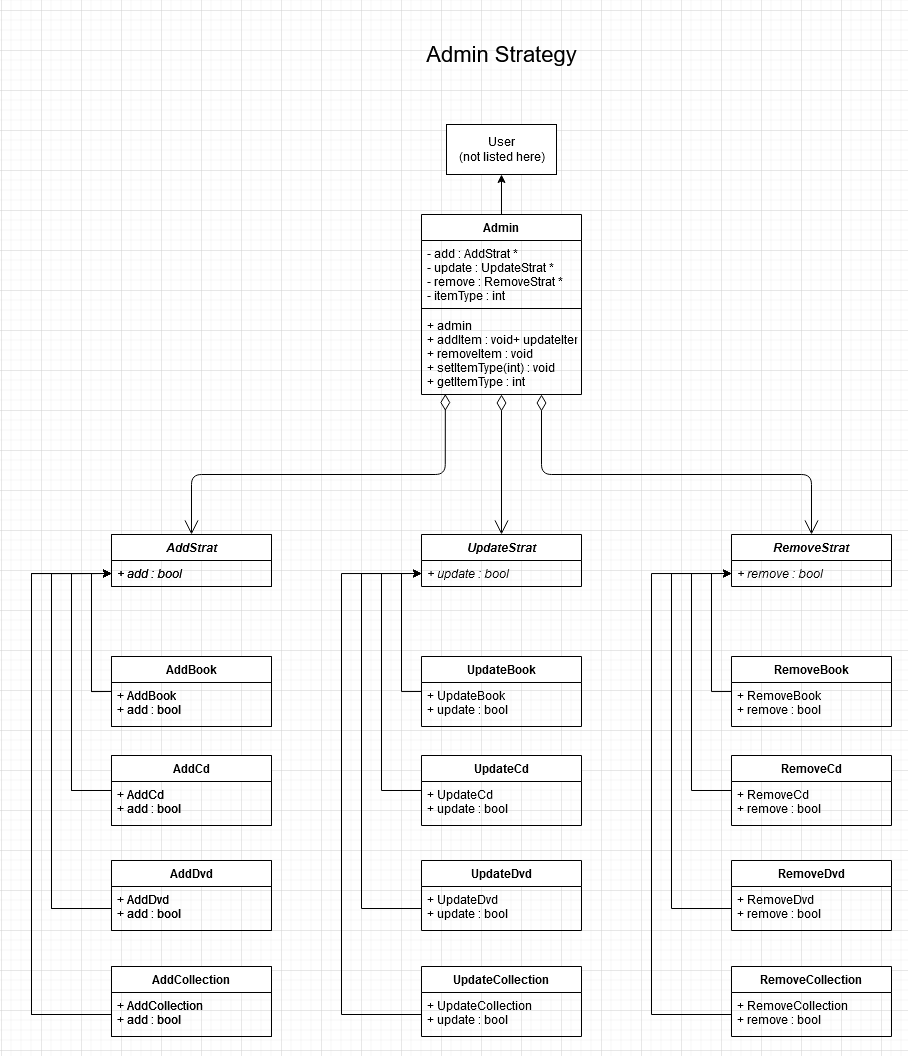

The diagram above was exported from draw.io. Its source (the exported page's mxGraphModel, read from the mxfile embedded in the PNG):
<mxGraphModel dx="3276" dy="1288" grid="1" gridSize="10" guides="1" tooltips="1" connect="1" arrows="1" fold="1" page="1" pageScale="1" pageWidth="850" pageHeight="1100" math="0" shadow="0">
  <root>
    <mxCell id="0" />
    <mxCell id="1" parent="0" />
    <mxCell id="2" value="Admin Strategy" style="text;html=1;strokeColor=none;fillColor=none;align=center;verticalAlign=middle;whiteSpace=wrap;rounded=0;fontSize=22;" vertex="1" parent="1">
      <mxGeometry x="997.5" y="50" width="305" height="60" as="geometry" />
    </mxCell>
    <mxCell id="3" style="edgeStyle=orthogonalEdgeStyle;rounded=0;orthogonalLoop=1;jettySize=auto;html=1;exitX=0.5;exitY=0;exitDx=0;exitDy=0;entryX=0.5;entryY=1;entryDx=0;entryDy=0;" edge="1" source="4" target="67" parent="1">
      <mxGeometry relative="1" as="geometry" />
    </mxCell>
    <mxCell id="4" value="Admin" style="swimlane;fontStyle=1;align=center;verticalAlign=top;childLayout=stackLayout;horizontal=1;startSize=26;horizontalStack=0;resizeParent=1;resizeParentMax=0;resizeLast=0;collapsible=1;marginBottom=0;" vertex="1" parent="1">
      <mxGeometry x="1070" y="240" width="160" height="180" as="geometry" />
    </mxCell>
    <mxCell id="5" value="- add : AddStrat *&#10;- update : UpdateStrat *&#10;- remove : RemoveStrat *&#10;- itemType : int&#10;" style="text;strokeColor=none;fillColor=none;align=left;verticalAlign=top;spacingLeft=4;spacingRight=4;overflow=hidden;rotatable=0;points=[[0,0.5],[1,0.5]];portConstraint=eastwest;" vertex="1" parent="4">
      <mxGeometry y="26" width="160" height="64" as="geometry" />
    </mxCell>
    <mxCell id="6" value="" style="line;strokeWidth=1;fillColor=none;align=left;verticalAlign=middle;spacingTop=-1;spacingLeft=3;spacingRight=3;rotatable=0;labelPosition=right;points=[];portConstraint=eastwest;" vertex="1" parent="4">
      <mxGeometry y="90" width="160" height="8" as="geometry" />
    </mxCell>
    <mxCell id="7" value="+ admin&#10;+ addItem : void+ updateItem : void&#10;+ removeItem : void&#10;+ setItemType(int) : void&#10;+ getItemType : int&#10;" style="text;strokeColor=none;fillColor=none;align=left;verticalAlign=top;spacingLeft=4;spacingRight=4;overflow=hidden;rotatable=0;points=[[0,0.5],[1,0.5]];portConstraint=eastwest;" vertex="1" parent="4">
      <mxGeometry y="98" width="160" height="82" as="geometry" />
    </mxCell>
    <mxCell id="8" value="AddStrat" style="swimlane;fontStyle=3;align=center;verticalAlign=top;childLayout=stackLayout;horizontal=1;startSize=26;horizontalStack=0;resizeParent=1;resizeParentMax=0;resizeLast=0;collapsible=1;marginBottom=0;" vertex="1" parent="1">
      <mxGeometry x="760" y="560" width="160" height="52" as="geometry" />
    </mxCell>
    <mxCell id="9" value="+ add : bool" style="text;strokeColor=none;fillColor=none;align=left;verticalAlign=top;spacingLeft=4;spacingRight=4;overflow=hidden;rotatable=0;points=[[0,0.5],[1,0.5]];portConstraint=eastwest;fontStyle=2" vertex="1" parent="8">
      <mxGeometry y="26" width="160" height="26" as="geometry" />
    </mxCell>
    <mxCell id="10" style="edgeStyle=orthogonalEdgeStyle;rounded=0;orthogonalLoop=1;jettySize=auto;html=1;exitX=0;exitY=0.5;exitDx=0;exitDy=0;entryX=0;entryY=0.5;entryDx=0;entryDy=0;" edge="1" source="11" target="9" parent="1">
      <mxGeometry relative="1" as="geometry" />
    </mxCell>
    <mxCell id="11" value="AddBook" style="swimlane;fontStyle=1;align=center;verticalAlign=top;childLayout=stackLayout;horizontal=1;startSize=26;horizontalStack=0;resizeParent=1;resizeParentMax=0;resizeLast=0;collapsible=1;marginBottom=0;" vertex="1" parent="1">
      <mxGeometry x="760" y="682" width="160" height="70" as="geometry" />
    </mxCell>
    <mxCell id="12" value="+ AddBook&#10;+ add : bool&#10;" style="text;strokeColor=none;fillColor=none;align=left;verticalAlign=top;spacingLeft=4;spacingRight=4;overflow=hidden;rotatable=0;points=[[0,0.5],[1,0.5]];portConstraint=eastwest;" vertex="1" parent="11">
      <mxGeometry y="26" width="160" height="44" as="geometry" />
    </mxCell>
    <mxCell id="13" style="edgeStyle=orthogonalEdgeStyle;rounded=0;orthogonalLoop=1;jettySize=auto;html=1;exitX=0;exitY=0.5;exitDx=0;exitDy=0;entryX=0;entryY=0.5;entryDx=0;entryDy=0;" edge="1" source="14" target="9" parent="1">
      <mxGeometry relative="1" as="geometry">
        <Array as="points">
          <mxPoint x="720" y="816" />
          <mxPoint x="720" y="599" />
        </Array>
      </mxGeometry>
    </mxCell>
    <mxCell id="14" value="AddCd" style="swimlane;fontStyle=1;align=center;verticalAlign=top;childLayout=stackLayout;horizontal=1;startSize=26;horizontalStack=0;resizeParent=1;resizeParentMax=0;resizeLast=0;collapsible=1;marginBottom=0;" vertex="1" parent="1">
      <mxGeometry x="760" y="781" width="160" height="70" as="geometry" />
    </mxCell>
    <mxCell id="15" value="+ AddCd&#10;+ add : bool&#10;" style="text;strokeColor=none;fillColor=none;align=left;verticalAlign=top;spacingLeft=4;spacingRight=4;overflow=hidden;rotatable=0;points=[[0,0.5],[1,0.5]];portConstraint=eastwest;" vertex="1" parent="14">
      <mxGeometry y="26" width="160" height="44" as="geometry" />
    </mxCell>
    <mxCell id="16" value="AddDvd" style="swimlane;fontStyle=1;align=center;verticalAlign=top;childLayout=stackLayout;horizontal=1;startSize=26;horizontalStack=0;resizeParent=1;resizeParentMax=0;resizeLast=0;collapsible=1;marginBottom=0;" vertex="1" parent="1">
      <mxGeometry x="760" y="886" width="160" height="70" as="geometry" />
    </mxCell>
    <mxCell id="17" value="+ AddDvd&#10;+ add : bool&#10;" style="text;strokeColor=none;fillColor=none;align=left;verticalAlign=top;spacingLeft=4;spacingRight=4;overflow=hidden;rotatable=0;points=[[0,0.5],[1,0.5]];portConstraint=eastwest;" vertex="1" parent="16">
      <mxGeometry y="26" width="160" height="44" as="geometry" />
    </mxCell>
    <mxCell id="18" value="AddCollection" style="swimlane;fontStyle=1;align=center;verticalAlign=top;childLayout=stackLayout;horizontal=1;startSize=26;horizontalStack=0;resizeParent=1;resizeParentMax=0;resizeLast=0;collapsible=1;marginBottom=0;" vertex="1" parent="1">
      <mxGeometry x="760" y="992" width="160" height="70" as="geometry" />
    </mxCell>
    <mxCell id="19" value="+ AddCollection&#10;+ add : bool&#10;" style="text;strokeColor=none;fillColor=none;align=left;verticalAlign=top;spacingLeft=4;spacingRight=4;overflow=hidden;rotatable=0;points=[[0,0.5],[1,0.5]];portConstraint=eastwest;" vertex="1" parent="18">
      <mxGeometry y="26" width="160" height="44" as="geometry" />
    </mxCell>
    <mxCell id="20" style="edgeStyle=orthogonalEdgeStyle;rounded=0;orthogonalLoop=1;jettySize=auto;html=1;exitX=0;exitY=0.5;exitDx=0;exitDy=0;entryX=0;entryY=0.5;entryDx=0;entryDy=0;" edge="1" source="17" target="9" parent="1">
      <mxGeometry relative="1" as="geometry">
        <Array as="points">
          <mxPoint x="700" y="934" />
          <mxPoint x="700" y="599" />
        </Array>
      </mxGeometry>
    </mxCell>
    <mxCell id="21" style="edgeStyle=orthogonalEdgeStyle;rounded=0;orthogonalLoop=1;jettySize=auto;html=1;exitX=0;exitY=0.5;exitDx=0;exitDy=0;entryX=0;entryY=0.5;entryDx=0;entryDy=0;" edge="1" source="19" target="9" parent="1">
      <mxGeometry relative="1" as="geometry">
        <Array as="points">
          <mxPoint x="680" y="1040" />
          <mxPoint x="680" y="599" />
        </Array>
      </mxGeometry>
    </mxCell>
    <mxCell id="22" value="AddStrat" style="swimlane;fontStyle=3;align=center;verticalAlign=top;childLayout=stackLayout;horizontal=1;startSize=26;horizontalStack=0;resizeParent=1;resizeParentMax=0;resizeLast=0;collapsible=1;marginBottom=0;" vertex="1" parent="1">
      <mxGeometry x="760" y="560" width="160" height="52" as="geometry" />
    </mxCell>
    <mxCell id="23" value="+ add : bool" style="text;strokeColor=none;fillColor=none;align=left;verticalAlign=top;spacingLeft=4;spacingRight=4;overflow=hidden;rotatable=0;points=[[0,0.5],[1,0.5]];portConstraint=eastwest;fontStyle=2" vertex="1" parent="22">
      <mxGeometry y="26" width="160" height="26" as="geometry" />
    </mxCell>
    <mxCell id="24" style="edgeStyle=orthogonalEdgeStyle;rounded=0;orthogonalLoop=1;jettySize=auto;html=1;exitX=0;exitY=0.5;exitDx=0;exitDy=0;entryX=0;entryY=0.5;entryDx=0;entryDy=0;" edge="1" source="25" target="23" parent="1">
      <mxGeometry relative="1" as="geometry" />
    </mxCell>
    <mxCell id="25" value="AddBook" style="swimlane;fontStyle=1;align=center;verticalAlign=top;childLayout=stackLayout;horizontal=1;startSize=26;horizontalStack=0;resizeParent=1;resizeParentMax=0;resizeLast=0;collapsible=1;marginBottom=0;" vertex="1" parent="1">
      <mxGeometry x="760" y="682" width="160" height="70" as="geometry" />
    </mxCell>
    <mxCell id="26" value="+ AddBook&#10;+ add : bool&#10;" style="text;strokeColor=none;fillColor=none;align=left;verticalAlign=top;spacingLeft=4;spacingRight=4;overflow=hidden;rotatable=0;points=[[0,0.5],[1,0.5]];portConstraint=eastwest;" vertex="1" parent="25">
      <mxGeometry y="26" width="160" height="44" as="geometry" />
    </mxCell>
    <mxCell id="27" style="edgeStyle=orthogonalEdgeStyle;rounded=0;orthogonalLoop=1;jettySize=auto;html=1;exitX=0;exitY=0.5;exitDx=0;exitDy=0;entryX=0;entryY=0.5;entryDx=0;entryDy=0;" edge="1" source="28" target="23" parent="1">
      <mxGeometry relative="1" as="geometry">
        <Array as="points">
          <mxPoint x="720" y="816" />
          <mxPoint x="720" y="599" />
        </Array>
      </mxGeometry>
    </mxCell>
    <mxCell id="28" value="AddCd" style="swimlane;fontStyle=1;align=center;verticalAlign=top;childLayout=stackLayout;horizontal=1;startSize=26;horizontalStack=0;resizeParent=1;resizeParentMax=0;resizeLast=0;collapsible=1;marginBottom=0;" vertex="1" parent="1">
      <mxGeometry x="760" y="781" width="160" height="70" as="geometry" />
    </mxCell>
    <mxCell id="29" value="+ AddCd&#10;+ add : bool&#10;" style="text;strokeColor=none;fillColor=none;align=left;verticalAlign=top;spacingLeft=4;spacingRight=4;overflow=hidden;rotatable=0;points=[[0,0.5],[1,0.5]];portConstraint=eastwest;" vertex="1" parent="28">
      <mxGeometry y="26" width="160" height="44" as="geometry" />
    </mxCell>
    <mxCell id="30" value="AddDvd" style="swimlane;fontStyle=1;align=center;verticalAlign=top;childLayout=stackLayout;horizontal=1;startSize=26;horizontalStack=0;resizeParent=1;resizeParentMax=0;resizeLast=0;collapsible=1;marginBottom=0;" vertex="1" parent="1">
      <mxGeometry x="760" y="886" width="160" height="70" as="geometry" />
    </mxCell>
    <mxCell id="31" value="+ AddDvd&#10;+ add : bool&#10;" style="text;strokeColor=none;fillColor=none;align=left;verticalAlign=top;spacingLeft=4;spacingRight=4;overflow=hidden;rotatable=0;points=[[0,0.5],[1,0.5]];portConstraint=eastwest;" vertex="1" parent="30">
      <mxGeometry y="26" width="160" height="44" as="geometry" />
    </mxCell>
    <mxCell id="32" value="AddCollection" style="swimlane;fontStyle=1;align=center;verticalAlign=top;childLayout=stackLayout;horizontal=1;startSize=26;horizontalStack=0;resizeParent=1;resizeParentMax=0;resizeLast=0;collapsible=1;marginBottom=0;" vertex="1" parent="1">
      <mxGeometry x="760" y="992" width="160" height="70" as="geometry" />
    </mxCell>
    <mxCell id="33" value="+ AddCollection&#10;+ add : bool&#10;" style="text;strokeColor=none;fillColor=none;align=left;verticalAlign=top;spacingLeft=4;spacingRight=4;overflow=hidden;rotatable=0;points=[[0,0.5],[1,0.5]];portConstraint=eastwest;" vertex="1" parent="32">
      <mxGeometry y="26" width="160" height="44" as="geometry" />
    </mxCell>
    <mxCell id="34" style="edgeStyle=orthogonalEdgeStyle;rounded=0;orthogonalLoop=1;jettySize=auto;html=1;exitX=0;exitY=0.5;exitDx=0;exitDy=0;entryX=0;entryY=0.5;entryDx=0;entryDy=0;" edge="1" source="31" target="23" parent="1">
      <mxGeometry relative="1" as="geometry">
        <Array as="points">
          <mxPoint x="700" y="934" />
          <mxPoint x="700" y="599" />
        </Array>
      </mxGeometry>
    </mxCell>
    <mxCell id="35" style="edgeStyle=orthogonalEdgeStyle;rounded=0;orthogonalLoop=1;jettySize=auto;html=1;exitX=0;exitY=0.5;exitDx=0;exitDy=0;entryX=0;entryY=0.5;entryDx=0;entryDy=0;" edge="1" source="33" target="23" parent="1">
      <mxGeometry relative="1" as="geometry">
        <Array as="points">
          <mxPoint x="680" y="1040" />
          <mxPoint x="680" y="599" />
        </Array>
      </mxGeometry>
    </mxCell>
    <mxCell id="36" value="UpdateStrat" style="swimlane;fontStyle=3;align=center;verticalAlign=top;childLayout=stackLayout;horizontal=1;startSize=26;horizontalStack=0;resizeParent=1;resizeParentMax=0;resizeLast=0;collapsible=1;marginBottom=0;" vertex="1" parent="1">
      <mxGeometry x="1070" y="560" width="160" height="52" as="geometry" />
    </mxCell>
    <mxCell id="37" value="+ update : bool" style="text;strokeColor=none;fillColor=none;align=left;verticalAlign=top;spacingLeft=4;spacingRight=4;overflow=hidden;rotatable=0;points=[[0,0.5],[1,0.5]];portConstraint=eastwest;fontStyle=2" vertex="1" parent="36">
      <mxGeometry y="26" width="160" height="26" as="geometry" />
    </mxCell>
    <mxCell id="38" style="edgeStyle=orthogonalEdgeStyle;rounded=0;orthogonalLoop=1;jettySize=auto;html=1;exitX=0;exitY=0.5;exitDx=0;exitDy=0;entryX=0;entryY=0.5;entryDx=0;entryDy=0;" edge="1" source="39" target="37" parent="1">
      <mxGeometry relative="1" as="geometry" />
    </mxCell>
    <mxCell id="39" value="UpdateBook" style="swimlane;fontStyle=1;align=center;verticalAlign=top;childLayout=stackLayout;horizontal=1;startSize=26;horizontalStack=0;resizeParent=1;resizeParentMax=0;resizeLast=0;collapsible=1;marginBottom=0;" vertex="1" parent="1">
      <mxGeometry x="1070" y="682" width="160" height="70" as="geometry" />
    </mxCell>
    <mxCell id="40" value="+ UpdateBook&#10;+ update : bool&#10;" style="text;strokeColor=none;fillColor=none;align=left;verticalAlign=top;spacingLeft=4;spacingRight=4;overflow=hidden;rotatable=0;points=[[0,0.5],[1,0.5]];portConstraint=eastwest;" vertex="1" parent="39">
      <mxGeometry y="26" width="160" height="44" as="geometry" />
    </mxCell>
    <mxCell id="41" style="edgeStyle=orthogonalEdgeStyle;rounded=0;orthogonalLoop=1;jettySize=auto;html=1;exitX=0;exitY=0.5;exitDx=0;exitDy=0;entryX=0;entryY=0.5;entryDx=0;entryDy=0;" edge="1" source="42" target="37" parent="1">
      <mxGeometry relative="1" as="geometry">
        <Array as="points">
          <mxPoint x="1030" y="816" />
          <mxPoint x="1030" y="599" />
        </Array>
      </mxGeometry>
    </mxCell>
    <mxCell id="42" value="UpdateCd" style="swimlane;fontStyle=1;align=center;verticalAlign=top;childLayout=stackLayout;horizontal=1;startSize=26;horizontalStack=0;resizeParent=1;resizeParentMax=0;resizeLast=0;collapsible=1;marginBottom=0;" vertex="1" parent="1">
      <mxGeometry x="1070" y="781" width="160" height="70" as="geometry" />
    </mxCell>
    <mxCell id="43" value="+ UpdateCd&#10;+ update : bool&#10;" style="text;strokeColor=none;fillColor=none;align=left;verticalAlign=top;spacingLeft=4;spacingRight=4;overflow=hidden;rotatable=0;points=[[0,0.5],[1,0.5]];portConstraint=eastwest;" vertex="1" parent="42">
      <mxGeometry y="26" width="160" height="44" as="geometry" />
    </mxCell>
    <mxCell id="44" value="UpdateDvd" style="swimlane;fontStyle=1;align=center;verticalAlign=top;childLayout=stackLayout;horizontal=1;startSize=26;horizontalStack=0;resizeParent=1;resizeParentMax=0;resizeLast=0;collapsible=1;marginBottom=0;" vertex="1" parent="1">
      <mxGeometry x="1070" y="886" width="160" height="70" as="geometry" />
    </mxCell>
    <mxCell id="45" value="+ UpdateDvd&#10;+ update : bool&#10;" style="text;strokeColor=none;fillColor=none;align=left;verticalAlign=top;spacingLeft=4;spacingRight=4;overflow=hidden;rotatable=0;points=[[0,0.5],[1,0.5]];portConstraint=eastwest;" vertex="1" parent="44">
      <mxGeometry y="26" width="160" height="44" as="geometry" />
    </mxCell>
    <mxCell id="46" value="UpdateCollection" style="swimlane;fontStyle=1;align=center;verticalAlign=top;childLayout=stackLayout;horizontal=1;startSize=26;horizontalStack=0;resizeParent=1;resizeParentMax=0;resizeLast=0;collapsible=1;marginBottom=0;" vertex="1" parent="1">
      <mxGeometry x="1070" y="992" width="160" height="70" as="geometry" />
    </mxCell>
    <mxCell id="47" value="+ UpdateCollection&#10;+ update : bool&#10;" style="text;strokeColor=none;fillColor=none;align=left;verticalAlign=top;spacingLeft=4;spacingRight=4;overflow=hidden;rotatable=0;points=[[0,0.5],[1,0.5]];portConstraint=eastwest;" vertex="1" parent="46">
      <mxGeometry y="26" width="160" height="44" as="geometry" />
    </mxCell>
    <mxCell id="48" style="edgeStyle=orthogonalEdgeStyle;rounded=0;orthogonalLoop=1;jettySize=auto;html=1;exitX=0;exitY=0.5;exitDx=0;exitDy=0;entryX=0;entryY=0.5;entryDx=0;entryDy=0;" edge="1" source="45" target="37" parent="1">
      <mxGeometry relative="1" as="geometry">
        <Array as="points">
          <mxPoint x="1010" y="934" />
          <mxPoint x="1010" y="599" />
        </Array>
      </mxGeometry>
    </mxCell>
    <mxCell id="49" style="edgeStyle=orthogonalEdgeStyle;rounded=0;orthogonalLoop=1;jettySize=auto;html=1;exitX=0;exitY=0.5;exitDx=0;exitDy=0;entryX=0;entryY=0.5;entryDx=0;entryDy=0;" edge="1" source="47" target="37" parent="1">
      <mxGeometry relative="1" as="geometry">
        <Array as="points">
          <mxPoint x="990" y="1040" />
          <mxPoint x="990" y="599" />
        </Array>
      </mxGeometry>
    </mxCell>
    <mxCell id="50" value="RemoveStrat" style="swimlane;fontStyle=3;align=center;verticalAlign=top;childLayout=stackLayout;horizontal=1;startSize=26;horizontalStack=0;resizeParent=1;resizeParentMax=0;resizeLast=0;collapsible=1;marginBottom=0;" vertex="1" parent="1">
      <mxGeometry x="1380" y="560" width="160" height="52" as="geometry" />
    </mxCell>
    <mxCell id="51" value="+ remove : bool" style="text;strokeColor=none;fillColor=none;align=left;verticalAlign=top;spacingLeft=4;spacingRight=4;overflow=hidden;rotatable=0;points=[[0,0.5],[1,0.5]];portConstraint=eastwest;fontStyle=2" vertex="1" parent="50">
      <mxGeometry y="26" width="160" height="26" as="geometry" />
    </mxCell>
    <mxCell id="52" style="edgeStyle=orthogonalEdgeStyle;rounded=0;orthogonalLoop=1;jettySize=auto;html=1;exitX=0;exitY=0.5;exitDx=0;exitDy=0;entryX=0;entryY=0.5;entryDx=0;entryDy=0;" edge="1" source="53" target="51" parent="1">
      <mxGeometry relative="1" as="geometry" />
    </mxCell>
    <mxCell id="53" value="RemoveBook" style="swimlane;fontStyle=1;align=center;verticalAlign=top;childLayout=stackLayout;horizontal=1;startSize=26;horizontalStack=0;resizeParent=1;resizeParentMax=0;resizeLast=0;collapsible=1;marginBottom=0;" vertex="1" parent="1">
      <mxGeometry x="1380" y="682" width="160" height="70" as="geometry" />
    </mxCell>
    <mxCell id="54" value="+ RemoveBook&#10;+ remove : bool&#10;" style="text;strokeColor=none;fillColor=none;align=left;verticalAlign=top;spacingLeft=4;spacingRight=4;overflow=hidden;rotatable=0;points=[[0,0.5],[1,0.5]];portConstraint=eastwest;" vertex="1" parent="53">
      <mxGeometry y="26" width="160" height="44" as="geometry" />
    </mxCell>
    <mxCell id="55" style="edgeStyle=orthogonalEdgeStyle;rounded=0;orthogonalLoop=1;jettySize=auto;html=1;exitX=0;exitY=0.5;exitDx=0;exitDy=0;entryX=0;entryY=0.5;entryDx=0;entryDy=0;" edge="1" source="56" target="51" parent="1">
      <mxGeometry relative="1" as="geometry">
        <Array as="points">
          <mxPoint x="1340" y="816" />
          <mxPoint x="1340" y="599" />
        </Array>
      </mxGeometry>
    </mxCell>
    <mxCell id="56" value="RemoveCd" style="swimlane;fontStyle=1;align=center;verticalAlign=top;childLayout=stackLayout;horizontal=1;startSize=26;horizontalStack=0;resizeParent=1;resizeParentMax=0;resizeLast=0;collapsible=1;marginBottom=0;" vertex="1" parent="1">
      <mxGeometry x="1380" y="781" width="160" height="70" as="geometry" />
    </mxCell>
    <mxCell id="57" value="+ RemoveCd&#10;+ remove : bool&#10;" style="text;strokeColor=none;fillColor=none;align=left;verticalAlign=top;spacingLeft=4;spacingRight=4;overflow=hidden;rotatable=0;points=[[0,0.5],[1,0.5]];portConstraint=eastwest;" vertex="1" parent="56">
      <mxGeometry y="26" width="160" height="44" as="geometry" />
    </mxCell>
    <mxCell id="58" value="RemoveDvd" style="swimlane;fontStyle=1;align=center;verticalAlign=top;childLayout=stackLayout;horizontal=1;startSize=26;horizontalStack=0;resizeParent=1;resizeParentMax=0;resizeLast=0;collapsible=1;marginBottom=0;" vertex="1" parent="1">
      <mxGeometry x="1380" y="886" width="160" height="70" as="geometry" />
    </mxCell>
    <mxCell id="59" value="+ RemoveDvd&#10;+ remove : bool&#10;" style="text;strokeColor=none;fillColor=none;align=left;verticalAlign=top;spacingLeft=4;spacingRight=4;overflow=hidden;rotatable=0;points=[[0,0.5],[1,0.5]];portConstraint=eastwest;" vertex="1" parent="58">
      <mxGeometry y="26" width="160" height="44" as="geometry" />
    </mxCell>
    <mxCell id="60" value="RemoveCollection" style="swimlane;fontStyle=1;align=center;verticalAlign=top;childLayout=stackLayout;horizontal=1;startSize=26;horizontalStack=0;resizeParent=1;resizeParentMax=0;resizeLast=0;collapsible=1;marginBottom=0;" vertex="1" parent="1">
      <mxGeometry x="1380" y="992" width="160" height="70" as="geometry" />
    </mxCell>
    <mxCell id="61" value="+ RemoveCollection&#10;+ remove : bool&#10;" style="text;strokeColor=none;fillColor=none;align=left;verticalAlign=top;spacingLeft=4;spacingRight=4;overflow=hidden;rotatable=0;points=[[0,0.5],[1,0.5]];portConstraint=eastwest;" vertex="1" parent="60">
      <mxGeometry y="26" width="160" height="44" as="geometry" />
    </mxCell>
    <mxCell id="62" style="edgeStyle=orthogonalEdgeStyle;rounded=0;orthogonalLoop=1;jettySize=auto;html=1;exitX=0;exitY=0.5;exitDx=0;exitDy=0;entryX=0;entryY=0.5;entryDx=0;entryDy=0;" edge="1" source="59" target="51" parent="1">
      <mxGeometry relative="1" as="geometry">
        <Array as="points">
          <mxPoint x="1320" y="934" />
          <mxPoint x="1320" y="599" />
        </Array>
      </mxGeometry>
    </mxCell>
    <mxCell id="63" style="edgeStyle=orthogonalEdgeStyle;rounded=0;orthogonalLoop=1;jettySize=auto;html=1;exitX=0;exitY=0.5;exitDx=0;exitDy=0;entryX=0;entryY=0.5;entryDx=0;entryDy=0;" edge="1" source="61" target="51" parent="1">
      <mxGeometry relative="1" as="geometry">
        <Array as="points">
          <mxPoint x="1300" y="1040" />
          <mxPoint x="1300" y="599" />
        </Array>
      </mxGeometry>
    </mxCell>
    <mxCell id="64" value="" style="endArrow=open;html=1;endSize=12;startArrow=diamondThin;startSize=14;startFill=0;edgeStyle=orthogonalEdgeStyle;align=left;verticalAlign=bottom;exitX=0.149;exitY=0.994;exitDx=0;exitDy=0;exitPerimeter=0;entryX=0.5;entryY=0;entryDx=0;entryDy=0;" edge="1" source="7" target="22" parent="1">
      <mxGeometry x="-0.7607" y="26" relative="1" as="geometry">
        <mxPoint x="1030" y="570" as="sourcePoint" />
        <mxPoint x="1190" y="570" as="targetPoint" />
        <Array as="points">
          <mxPoint x="1094" y="500" />
          <mxPoint x="840" y="500" />
        </Array>
        <mxPoint as="offset" />
      </mxGeometry>
    </mxCell>
    <mxCell id="65" value="" style="endArrow=open;html=1;endSize=12;startArrow=diamondThin;startSize=14;startFill=0;edgeStyle=orthogonalEdgeStyle;align=left;verticalAlign=bottom;entryX=0.5;entryY=0;entryDx=0;entryDy=0;exitX=0.5;exitY=1;exitDx=0;exitDy=0;" edge="1" source="4" target="36" parent="1">
      <mxGeometry x="0.0145" y="50" relative="1" as="geometry">
        <mxPoint x="1150" y="490" as="sourcePoint" />
        <mxPoint x="810" y="628" as="targetPoint" />
        <mxPoint as="offset" />
      </mxGeometry>
    </mxCell>
    <mxCell id="66" value="" style="endArrow=open;html=1;endSize=12;startArrow=diamondThin;startSize=14;startFill=0;edgeStyle=orthogonalEdgeStyle;align=left;verticalAlign=bottom;entryX=0.5;entryY=0;entryDx=0;entryDy=0;exitX=0.75;exitY=1;exitDx=0;exitDy=0;" edge="1" source="4" target="50" parent="1">
      <mxGeometry x="-1" y="3" relative="1" as="geometry">
        <mxPoint x="1203" y="490" as="sourcePoint" />
        <mxPoint x="1360" y="560" as="targetPoint" />
        <Array as="points">
          <mxPoint x="1190" y="500" />
          <mxPoint x="1460" y="500" />
        </Array>
      </mxGeometry>
    </mxCell>
    <mxCell id="67" value="&lt;div&gt;User&lt;/div&gt;&lt;div&gt;(not listed here)&lt;br&gt;&lt;/div&gt;" style="html=1;" vertex="1" parent="1">
      <mxGeometry x="1095" y="150" width="110" height="50" as="geometry" />
    </mxCell>
  </root>
</mxGraphModel>